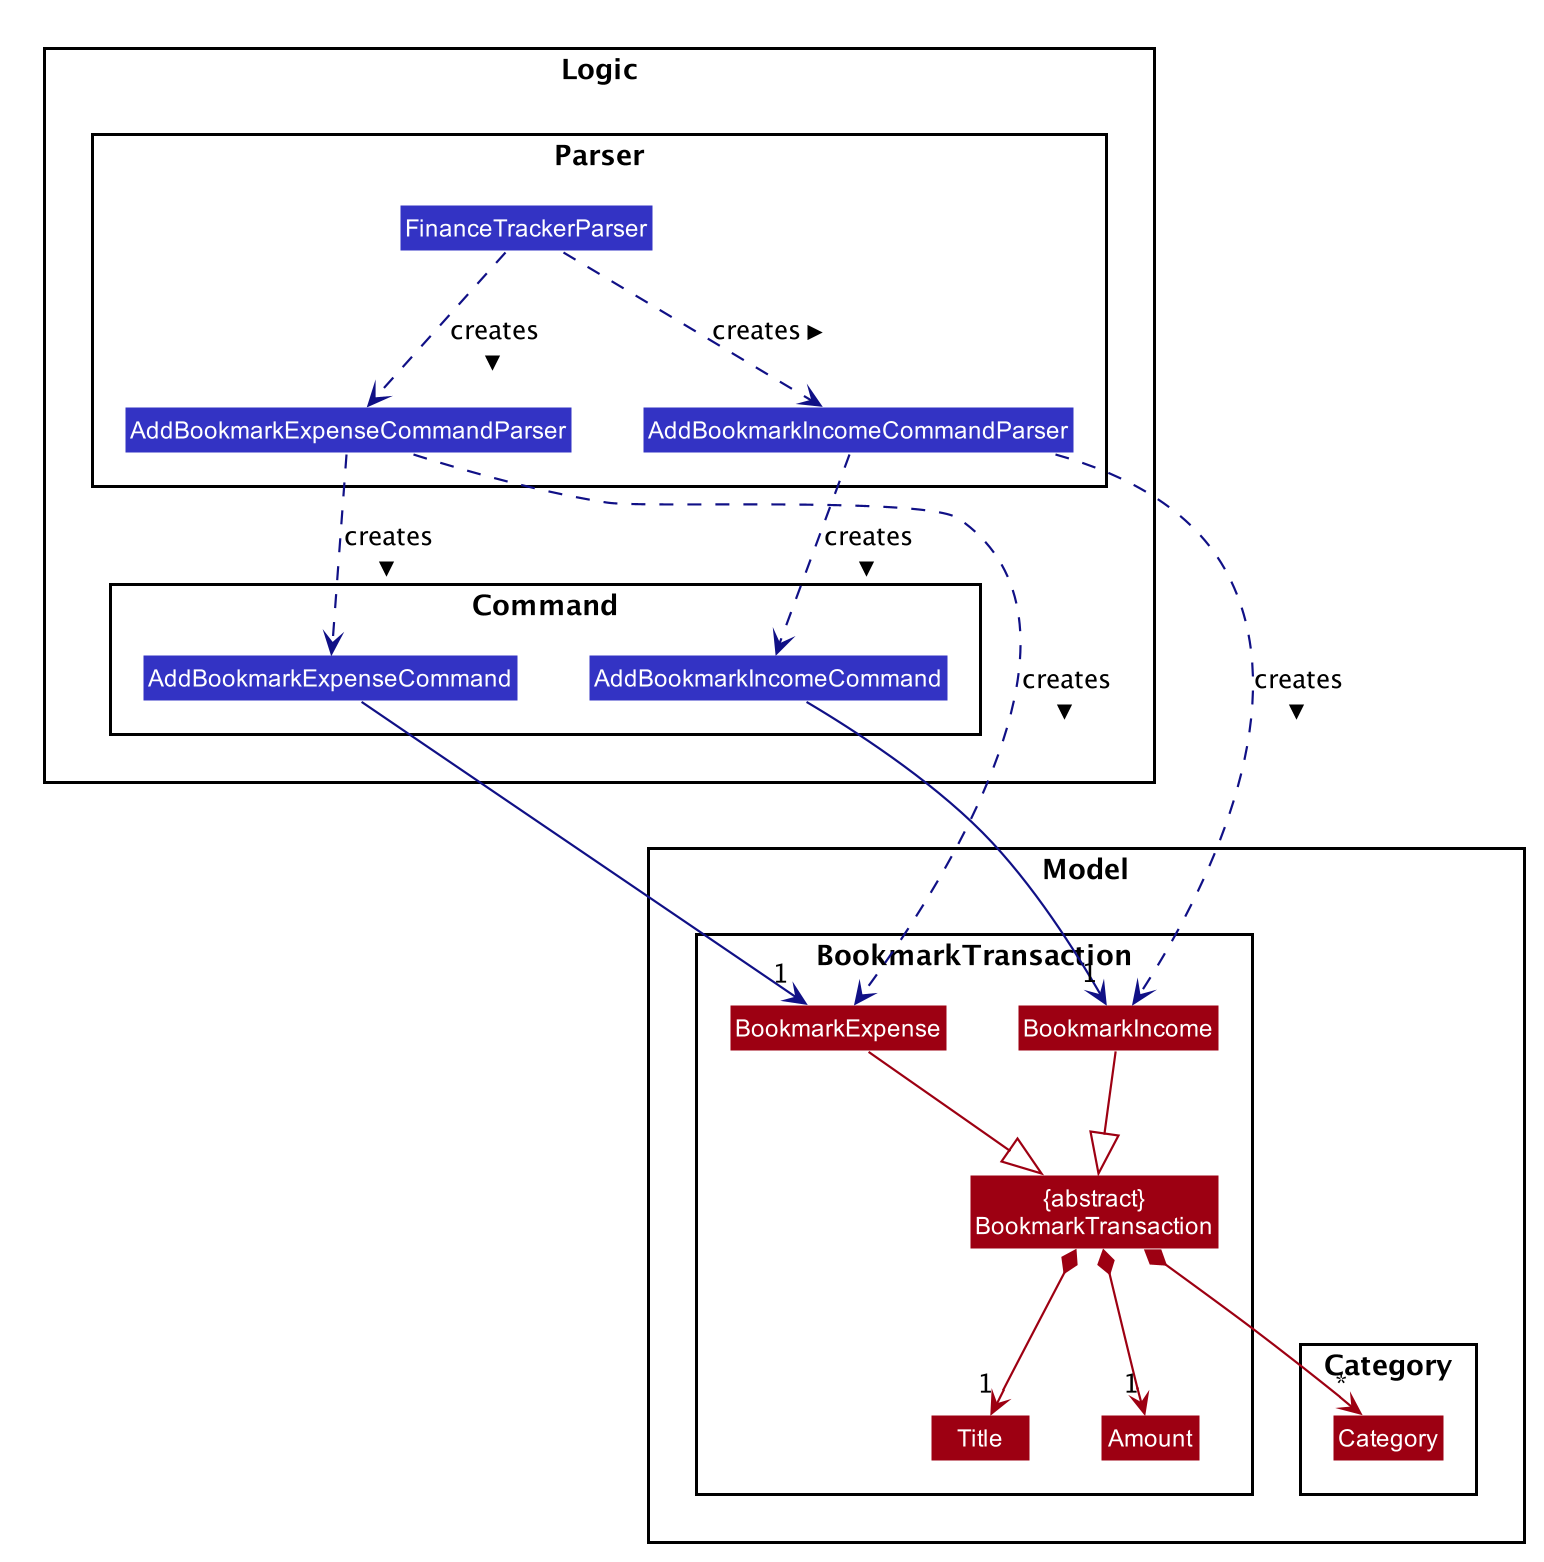

The diagram above was rendered by PlantUML. Its source (embedded in the PNG):
@startuml









skinparam BackgroundColor #FFFFFFF

skinparam Shadowing false

skinparam Class {
    FontColor #FFFFFF
    BorderThickness 1
    BorderColor #FFFFFF
    StereotypeFontColor #FFFFFF
    FontName Arial
}

skinparam Actor {
    BorderColor #000000
    Color #000000
    FontName Arial
}

skinparam Sequence {
    MessageAlign center
    BoxFontSize 15
    BoxPadding 0
    BoxFontColor #FFFFFF
    FontName Arial
}

skinparam Participant {
    FontColor #FFFFFFF
    Padding 20
}

skinparam MinClassWidth 50
skinparam ParticipantPadding 10
skinparam Shadowing false
skinparam DefaultTextAlignment center
skinparam packageStyle Rectangle

hide footbox
hide members
hide circle
skinparam arrowThickness 1.1
skinparam arrowColor #101086
skinparam classBackgroundColor #3333C4

package Logic {

package Parser {
Class FinanceTrackerParser
Class AddBookmarkExpenseCommandParser
Class AddBookmarkIncomeCommandParser
}

package Command {
Class AddBookmarkExpenseCommand
Class AddBookmarkIncomeCommand
}
}


package Model {

package BookmarkTransaction {
Class BookmarkExpense #9D0012
Class BookmarkIncome #9D0012
Class "{abstract}\nBookmarkTransaction" as BookmarkTransaction #9D0012
Class Title #9D0012
Class Amount #9D0012
}
package Category {
Class Category #9D0012
}
}

FinanceTrackerParser ..> AddBookmarkExpenseCommandParser: creates >
FinanceTrackerParser ..> AddBookmarkIncomeCommandParser: creates >

AddBookmarkExpenseCommandParser ..> AddBookmarkExpenseCommand: creates >
AddBookmarkExpenseCommandParser ..> BookmarkExpense: creates >
AddBookmarkIncomeCommandParser ..> AddBookmarkIncomeCommand: creates >
AddBookmarkIncomeCommandParser ..> BookmarkIncome: creates >

AddBookmarkExpenseCommand --> "1" BookmarkExpense
AddBookmarkIncomeCommand --> "1" BookmarkIncome

BookmarkExpense --|> BookmarkTransaction #9D0012
BookmarkIncome --|> BookmarkTransaction #9D0012
BookmarkTransaction *--> "1" Amount #9D0012
BookmarkTransaction *--> "1" Title #9D0012
BookmarkTransaction *--> "*" Category #9D0012

@enduml